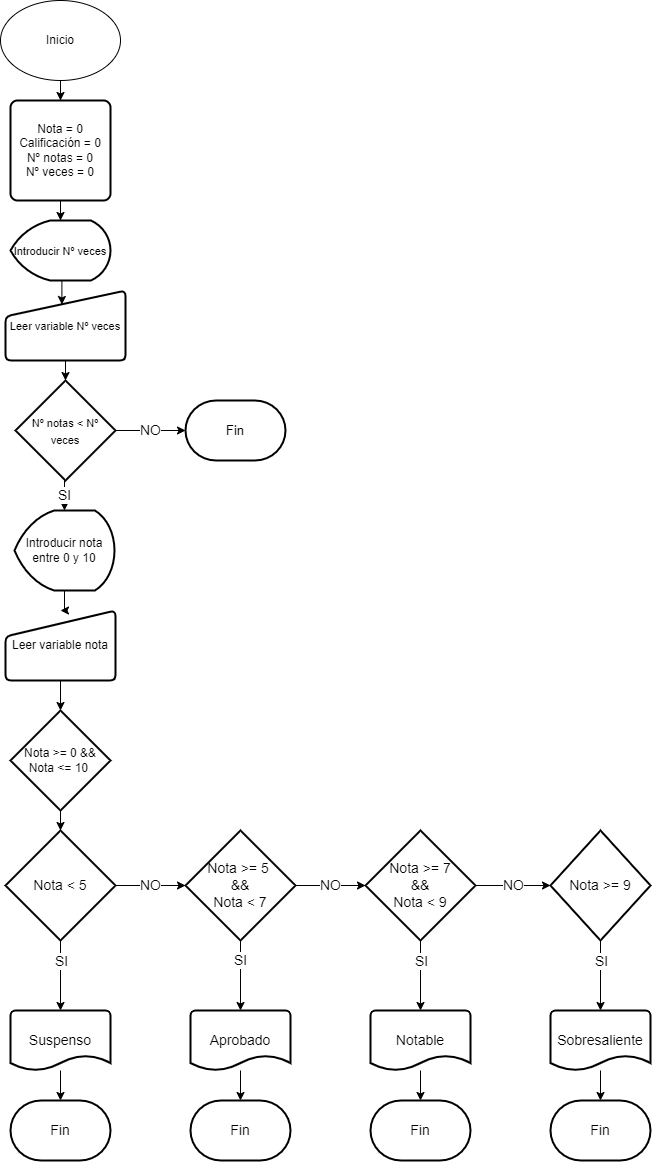

The diagram above was exported from draw.io. Its source (the exported page's mxGraphModel, read from the mxfile embedded in the PNG):
<mxGraphModel dx="868" dy="1611" grid="1" gridSize="10" guides="1" tooltips="1" connect="1" arrows="1" fold="1" page="1" pageScale="1" pageWidth="827" pageHeight="1169" math="0" shadow="0">
  <root>
    <mxCell id="0" />
    <mxCell id="1" parent="0" />
    <mxCell id="nMoYfQ5jVba9X1rJpYJE-1" value="" style="edgeStyle=orthogonalEdgeStyle;rounded=0;orthogonalLoop=1;jettySize=auto;html=1;fontSize=14;" parent="1" source="4_VBvHpdlJhywI6up8NJ-1" target="4_VBvHpdlJhywI6up8NJ-4" edge="1">
      <mxGeometry relative="1" as="geometry" />
    </mxCell>
    <mxCell id="4_VBvHpdlJhywI6up8NJ-1" value="Inicio" style="ellipse;whiteSpace=wrap;html=1;" parent="1" vertex="1">
      <mxGeometry x="350" y="-250" width="120" height="80" as="geometry" />
    </mxCell>
    <mxCell id="nMoYfQ5jVba9X1rJpYJE-3" value="" style="edgeStyle=orthogonalEdgeStyle;rounded=0;orthogonalLoop=1;jettySize=auto;html=1;fontSize=14;" parent="1" source="4_VBvHpdlJhywI6up8NJ-4" target="nMoYfQ5jVba9X1rJpYJE-2" edge="1">
      <mxGeometry relative="1" as="geometry" />
    </mxCell>
    <mxCell id="4_VBvHpdlJhywI6up8NJ-4" value="Nota = 0&lt;br&gt;Calificación = 0&lt;br&gt;Nº notas = 0&lt;br&gt;Nº veces = 0" style="rounded=1;whiteSpace=wrap;html=1;absoluteArcSize=1;arcSize=14;strokeWidth=2;" parent="1" vertex="1">
      <mxGeometry x="360" y="-150" width="100" height="100" as="geometry" />
    </mxCell>
    <mxCell id="4_VBvHpdlJhywI6up8NJ-8" value="" style="edgeStyle=orthogonalEdgeStyle;rounded=0;orthogonalLoop=1;jettySize=auto;html=1;" parent="1" source="4_VBvHpdlJhywI6up8NJ-5" target="4_VBvHpdlJhywI6up8NJ-7" edge="1">
      <mxGeometry relative="1" as="geometry" />
    </mxCell>
    <mxCell id="4_VBvHpdlJhywI6up8NJ-5" value="Introducir nota entre 0 y 10" style="strokeWidth=2;html=1;shape=mxgraph.flowchart.display;whiteSpace=wrap;" parent="1" vertex="1">
      <mxGeometry x="364" y="260" width="100" height="80" as="geometry" />
    </mxCell>
    <mxCell id="4_VBvHpdlJhywI6up8NJ-10" value="" style="edgeStyle=orthogonalEdgeStyle;rounded=0;orthogonalLoop=1;jettySize=auto;html=1;" parent="1" source="4_VBvHpdlJhywI6up8NJ-7" target="4_VBvHpdlJhywI6up8NJ-9" edge="1">
      <mxGeometry relative="1" as="geometry" />
    </mxCell>
    <mxCell id="4_VBvHpdlJhywI6up8NJ-7" value="Leer variable nota" style="html=1;strokeWidth=2;shape=manualInput;whiteSpace=wrap;rounded=1;size=26;arcSize=11;" parent="1" vertex="1">
      <mxGeometry x="355" y="360" width="110" height="70" as="geometry" />
    </mxCell>
    <mxCell id="4_VBvHpdlJhywI6up8NJ-15" value="" style="edgeStyle=orthogonalEdgeStyle;rounded=0;orthogonalLoop=1;jettySize=auto;html=1;fontSize=14;" parent="1" source="4_VBvHpdlJhywI6up8NJ-9" target="4_VBvHpdlJhywI6up8NJ-14" edge="1">
      <mxGeometry relative="1" as="geometry" />
    </mxCell>
    <mxCell id="4_VBvHpdlJhywI6up8NJ-9" value="Nota &amp;gt;= 0 &amp;amp;&amp;amp; Nota &amp;lt;= 10&amp;nbsp;" style="strokeWidth=2;html=1;shape=mxgraph.flowchart.decision;whiteSpace=wrap;" parent="1" vertex="1">
      <mxGeometry x="360" y="460" width="100" height="100" as="geometry" />
    </mxCell>
    <mxCell id="4_VBvHpdlJhywI6up8NJ-17" value="NO" style="edgeStyle=orthogonalEdgeStyle;rounded=0;orthogonalLoop=1;jettySize=auto;html=1;fontSize=14;" parent="1" source="4_VBvHpdlJhywI6up8NJ-14" target="4_VBvHpdlJhywI6up8NJ-16" edge="1">
      <mxGeometry relative="1" as="geometry" />
    </mxCell>
    <mxCell id="4_VBvHpdlJhywI6up8NJ-32" style="edgeStyle=orthogonalEdgeStyle;rounded=0;orthogonalLoop=1;jettySize=auto;html=1;exitX=0.5;exitY=1;exitDx=0;exitDy=0;exitPerimeter=0;fontSize=14;" parent="1" source="4_VBvHpdlJhywI6up8NJ-14" edge="1">
      <mxGeometry relative="1" as="geometry">
        <mxPoint x="410" y="760" as="targetPoint" />
      </mxGeometry>
    </mxCell>
    <mxCell id="4_VBvHpdlJhywI6up8NJ-36" value="SI" style="edgeLabel;html=1;align=center;verticalAlign=middle;resizable=0;points=[];fontSize=14;" parent="4_VBvHpdlJhywI6up8NJ-32" vertex="1" connectable="0">
      <mxGeometry x="-0.72" y="-1" relative="1" as="geometry">
        <mxPoint x="1" y="10" as="offset" />
      </mxGeometry>
    </mxCell>
    <mxCell id="4_VBvHpdlJhywI6up8NJ-14" value="Nota &amp;lt; 5" style="strokeWidth=2;html=1;shape=mxgraph.flowchart.decision;whiteSpace=wrap;fontSize=14;" parent="1" vertex="1">
      <mxGeometry x="355" y="580" width="110" height="110" as="geometry" />
    </mxCell>
    <mxCell id="4_VBvHpdlJhywI6up8NJ-19" value="NO" style="edgeStyle=orthogonalEdgeStyle;rounded=0;orthogonalLoop=1;jettySize=auto;html=1;fontSize=14;" parent="1" source="4_VBvHpdlJhywI6up8NJ-16" target="4_VBvHpdlJhywI6up8NJ-18" edge="1">
      <mxGeometry relative="1" as="geometry" />
    </mxCell>
    <mxCell id="4_VBvHpdlJhywI6up8NJ-57" value="SI" style="edgeStyle=orthogonalEdgeStyle;rounded=0;orthogonalLoop=1;jettySize=auto;html=1;exitX=1;exitY=0.5;exitDx=0;exitDy=0;exitPerimeter=0;entryX=0.5;entryY=0;entryDx=0;entryDy=0;entryPerimeter=0;fontSize=14;" parent="1" source="4_VBvHpdlJhywI6up8NJ-16" target="4_VBvHpdlJhywI6up8NJ-44" edge="1">
      <mxGeometry x="-0.4286" relative="1" as="geometry">
        <mxPoint as="offset" />
      </mxGeometry>
    </mxCell>
    <mxCell id="4_VBvHpdlJhywI6up8NJ-16" value="Nota &amp;gt;= 5&amp;nbsp;&lt;br&gt;&amp;amp;&amp;amp;&lt;br&gt;Nota &amp;lt; 7" style="strokeWidth=2;html=1;shape=mxgraph.flowchart.decision;whiteSpace=wrap;fontSize=14;direction=south;" parent="1" vertex="1">
      <mxGeometry x="535" y="580" width="110" height="110" as="geometry" />
    </mxCell>
    <mxCell id="4_VBvHpdlJhywI6up8NJ-28" value="NO" style="edgeStyle=orthogonalEdgeStyle;rounded=0;orthogonalLoop=1;jettySize=auto;html=1;fontSize=14;" parent="1" source="4_VBvHpdlJhywI6up8NJ-18" target="4_VBvHpdlJhywI6up8NJ-27" edge="1">
      <mxGeometry relative="1" as="geometry" />
    </mxCell>
    <mxCell id="4_VBvHpdlJhywI6up8NJ-34" style="edgeStyle=orthogonalEdgeStyle;rounded=0;orthogonalLoop=1;jettySize=auto;html=1;exitX=0.5;exitY=1;exitDx=0;exitDy=0;exitPerimeter=0;fontSize=14;" parent="1" source="4_VBvHpdlJhywI6up8NJ-18" edge="1">
      <mxGeometry relative="1" as="geometry">
        <mxPoint x="770" y="760" as="targetPoint" />
      </mxGeometry>
    </mxCell>
    <mxCell id="4_VBvHpdlJhywI6up8NJ-38" value="SI" style="edgeLabel;html=1;align=center;verticalAlign=middle;resizable=0;points=[];fontSize=14;" parent="4_VBvHpdlJhywI6up8NJ-34" vertex="1" connectable="0">
      <mxGeometry x="-0.9435" y="1" relative="1" as="geometry">
        <mxPoint x="-1" y="18" as="offset" />
      </mxGeometry>
    </mxCell>
    <mxCell id="4_VBvHpdlJhywI6up8NJ-18" value="Nota &amp;gt;= 7&lt;br&gt;&amp;amp;&amp;amp;&lt;br&gt;Nota &amp;lt; 9" style="strokeWidth=2;html=1;shape=mxgraph.flowchart.decision;whiteSpace=wrap;fontSize=14;" parent="1" vertex="1">
      <mxGeometry x="715" y="580" width="110" height="110" as="geometry" />
    </mxCell>
    <mxCell id="4_VBvHpdlJhywI6up8NJ-22" value="Fin" style="strokeWidth=2;html=1;shape=mxgraph.flowchart.terminator;whiteSpace=wrap;fontSize=14;" parent="1" vertex="1">
      <mxGeometry x="360" y="850" width="100" height="60" as="geometry" />
    </mxCell>
    <mxCell id="4_VBvHpdlJhywI6up8NJ-35" style="edgeStyle=orthogonalEdgeStyle;rounded=0;orthogonalLoop=1;jettySize=auto;html=1;exitX=0.5;exitY=1;exitDx=0;exitDy=0;exitPerimeter=0;fontSize=14;" parent="1" source="4_VBvHpdlJhywI6up8NJ-27" edge="1">
      <mxGeometry relative="1" as="geometry">
        <mxPoint x="950" y="760" as="targetPoint" />
      </mxGeometry>
    </mxCell>
    <mxCell id="4_VBvHpdlJhywI6up8NJ-39" value="SI" style="edgeLabel;html=1;align=center;verticalAlign=middle;resizable=0;points=[];fontSize=14;" parent="4_VBvHpdlJhywI6up8NJ-35" vertex="1" connectable="0">
      <mxGeometry x="-0.9531" y="1" relative="1" as="geometry">
        <mxPoint x="-1" y="18" as="offset" />
      </mxGeometry>
    </mxCell>
    <mxCell id="4_VBvHpdlJhywI6up8NJ-27" value="Nota &amp;gt;= 9" style="strokeWidth=2;html=1;shape=mxgraph.flowchart.decision;whiteSpace=wrap;fontSize=14;" parent="1" vertex="1">
      <mxGeometry x="900" y="580" width="100" height="110" as="geometry" />
    </mxCell>
    <mxCell id="4_VBvHpdlJhywI6up8NJ-48" value="" style="edgeStyle=orthogonalEdgeStyle;rounded=0;orthogonalLoop=1;jettySize=auto;html=1;fontSize=14;" parent="1" source="4_VBvHpdlJhywI6up8NJ-43" target="4_VBvHpdlJhywI6up8NJ-22" edge="1">
      <mxGeometry relative="1" as="geometry" />
    </mxCell>
    <mxCell id="4_VBvHpdlJhywI6up8NJ-43" value="Suspenso" style="strokeWidth=2;html=1;shape=mxgraph.flowchart.document2;whiteSpace=wrap;size=0.25;fontSize=14;" parent="1" vertex="1">
      <mxGeometry x="360" y="760" width="100" height="60" as="geometry" />
    </mxCell>
    <mxCell id="4_VBvHpdlJhywI6up8NJ-52" value="" style="edgeStyle=orthogonalEdgeStyle;rounded=0;orthogonalLoop=1;jettySize=auto;html=1;fontSize=14;" parent="1" source="4_VBvHpdlJhywI6up8NJ-44" target="4_VBvHpdlJhywI6up8NJ-49" edge="1">
      <mxGeometry relative="1" as="geometry" />
    </mxCell>
    <mxCell id="4_VBvHpdlJhywI6up8NJ-44" value="Aprobado" style="strokeWidth=2;html=1;shape=mxgraph.flowchart.document2;whiteSpace=wrap;size=0.25;fontSize=14;" parent="1" vertex="1">
      <mxGeometry x="540" y="760" width="100" height="60" as="geometry" />
    </mxCell>
    <mxCell id="4_VBvHpdlJhywI6up8NJ-53" value="" style="edgeStyle=orthogonalEdgeStyle;rounded=0;orthogonalLoop=1;jettySize=auto;html=1;fontSize=14;" parent="1" source="4_VBvHpdlJhywI6up8NJ-45" target="4_VBvHpdlJhywI6up8NJ-50" edge="1">
      <mxGeometry relative="1" as="geometry" />
    </mxCell>
    <mxCell id="4_VBvHpdlJhywI6up8NJ-45" value="Notable" style="strokeWidth=2;html=1;shape=mxgraph.flowchart.document2;whiteSpace=wrap;size=0.25;fontSize=14;" parent="1" vertex="1">
      <mxGeometry x="720" y="760" width="100" height="60" as="geometry" />
    </mxCell>
    <mxCell id="4_VBvHpdlJhywI6up8NJ-55" value="" style="edgeStyle=orthogonalEdgeStyle;rounded=0;orthogonalLoop=1;jettySize=auto;html=1;fontSize=14;" parent="1" source="4_VBvHpdlJhywI6up8NJ-46" target="4_VBvHpdlJhywI6up8NJ-51" edge="1">
      <mxGeometry relative="1" as="geometry" />
    </mxCell>
    <mxCell id="4_VBvHpdlJhywI6up8NJ-46" value="Sobresaliente" style="strokeWidth=2;html=1;shape=mxgraph.flowchart.document2;whiteSpace=wrap;size=0.25;fontSize=14;" parent="1" vertex="1">
      <mxGeometry x="900" y="760" width="100" height="60" as="geometry" />
    </mxCell>
    <mxCell id="4_VBvHpdlJhywI6up8NJ-49" value="Fin" style="strokeWidth=2;html=1;shape=mxgraph.flowchart.terminator;whiteSpace=wrap;fontSize=14;" parent="1" vertex="1">
      <mxGeometry x="540" y="850" width="100" height="60" as="geometry" />
    </mxCell>
    <mxCell id="4_VBvHpdlJhywI6up8NJ-50" value="Fin" style="strokeWidth=2;html=1;shape=mxgraph.flowchart.terminator;whiteSpace=wrap;fontSize=14;" parent="1" vertex="1">
      <mxGeometry x="720" y="850" width="100" height="60" as="geometry" />
    </mxCell>
    <mxCell id="4_VBvHpdlJhywI6up8NJ-51" value="Fin" style="strokeWidth=2;html=1;shape=mxgraph.flowchart.terminator;whiteSpace=wrap;fontSize=14;" parent="1" vertex="1">
      <mxGeometry x="900" y="850" width="100" height="60" as="geometry" />
    </mxCell>
    <mxCell id="6oojVc_ZBi4KyYDxNLRM-2" value="&lt;font style=&quot;font-size: 14px;&quot;&gt;SI&lt;/font&gt;" style="edgeStyle=orthogonalEdgeStyle;rounded=0;orthogonalLoop=1;jettySize=auto;html=1;exitX=0.5;exitY=1;exitDx=0;exitDy=0;exitPerimeter=0;entryX=0.5;entryY=0;entryDx=0;entryDy=0;entryPerimeter=0;" edge="1" parent="1" source="746uaHxaSuo39kYG_m7b-1" target="4_VBvHpdlJhywI6up8NJ-5">
      <mxGeometry relative="1" as="geometry" />
    </mxCell>
    <mxCell id="6oojVc_ZBi4KyYDxNLRM-5" value="&lt;font style=&quot;font-size: 14px;&quot;&gt;NO&lt;/font&gt;" style="edgeStyle=orthogonalEdgeStyle;rounded=0;orthogonalLoop=1;jettySize=auto;html=1;fontSize=11;" edge="1" parent="1" source="746uaHxaSuo39kYG_m7b-1" target="6oojVc_ZBi4KyYDxNLRM-3">
      <mxGeometry relative="1" as="geometry" />
    </mxCell>
    <mxCell id="746uaHxaSuo39kYG_m7b-1" value="&lt;font style=&quot;font-size: 11px;&quot;&gt;Nº notas &amp;lt; Nº veces&lt;/font&gt;" style="strokeWidth=2;html=1;shape=mxgraph.flowchart.decision;whiteSpace=wrap;fontSize=14;" parent="1" vertex="1">
      <mxGeometry x="365" y="130" width="100" height="100" as="geometry" />
    </mxCell>
    <mxCell id="nMoYfQ5jVba9X1rJpYJE-5" style="edgeStyle=orthogonalEdgeStyle;rounded=0;orthogonalLoop=1;jettySize=auto;html=1;exitX=0.5;exitY=1;exitDx=0;exitDy=0;exitPerimeter=0;entryX=0.47;entryY=0.2;entryDx=0;entryDy=0;entryPerimeter=0;fontSize=14;" parent="1" source="nMoYfQ5jVba9X1rJpYJE-2" target="nMoYfQ5jVba9X1rJpYJE-4" edge="1">
      <mxGeometry relative="1" as="geometry" />
    </mxCell>
    <mxCell id="nMoYfQ5jVba9X1rJpYJE-2" value="&lt;font style=&quot;font-size: 11px;&quot;&gt;Introducir Nº veces&lt;/font&gt;" style="strokeWidth=2;html=1;shape=mxgraph.flowchart.display;whiteSpace=wrap;fontSize=14;" parent="1" vertex="1">
      <mxGeometry x="360" y="-30" width="100" height="60" as="geometry" />
    </mxCell>
    <mxCell id="6oojVc_ZBi4KyYDxNLRM-1" value="" style="edgeStyle=orthogonalEdgeStyle;rounded=0;orthogonalLoop=1;jettySize=auto;html=1;" edge="1" parent="1" source="nMoYfQ5jVba9X1rJpYJE-4" target="746uaHxaSuo39kYG_m7b-1">
      <mxGeometry relative="1" as="geometry" />
    </mxCell>
    <mxCell id="nMoYfQ5jVba9X1rJpYJE-4" value="&lt;font style=&quot;font-size: 11px;&quot;&gt;Leer variable Nº veces&lt;/font&gt;" style="html=1;strokeWidth=2;shape=manualInput;whiteSpace=wrap;rounded=1;size=26;arcSize=11;fontSize=14;" parent="1" vertex="1">
      <mxGeometry x="355" y="40" width="120" height="70" as="geometry" />
    </mxCell>
    <mxCell id="6oojVc_ZBi4KyYDxNLRM-3" value="&lt;font style=&quot;font-size: 13px;&quot;&gt;Fin&lt;/font&gt;" style="strokeWidth=2;html=1;shape=mxgraph.flowchart.terminator;whiteSpace=wrap;fontSize=11;" vertex="1" parent="1">
      <mxGeometry x="535" y="150" width="100" height="60" as="geometry" />
    </mxCell>
  </root>
</mxGraphModel>